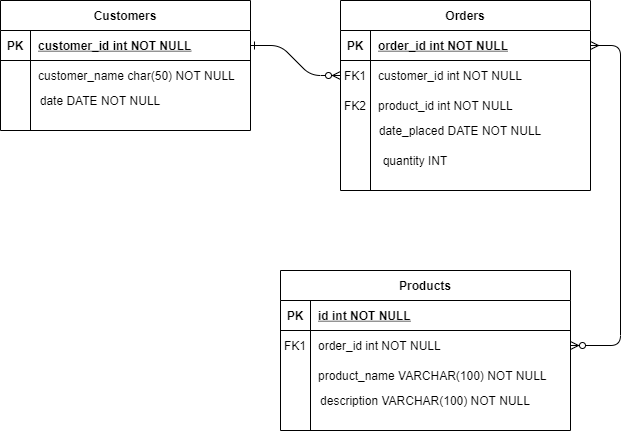

The diagram above was exported from draw.io. Its source (the exported page's mxGraphModel, read from the mxfile embedded in the PNG):
<mxGraphModel dx="868" dy="482" grid="1" gridSize="10" guides="1" tooltips="1" connect="1" arrows="1" fold="1" page="1" pageScale="1" pageWidth="850" pageHeight="1100" math="0" shadow="0" extFonts="Permanent Marker^https://fonts.googleapis.com/css?family=Permanent+Marker">
  <root>
    <mxCell id="0" />
    <mxCell id="1" parent="0" />
    <mxCell id="C-vyLk0tnHw3VtMMgP7b-1" value="" style="edgeStyle=entityRelationEdgeStyle;endArrow=ERzeroToMany;startArrow=ERone;endFill=1;startFill=0;" parent="1" source="C-vyLk0tnHw3VtMMgP7b-24" target="C-vyLk0tnHw3VtMMgP7b-6" edge="1">
      <mxGeometry width="100" height="100" relative="1" as="geometry">
        <mxPoint x="340" y="720" as="sourcePoint" />
        <mxPoint x="440" y="620" as="targetPoint" />
      </mxGeometry>
    </mxCell>
    <mxCell id="C-vyLk0tnHw3VtMMgP7b-12" value="" style="edgeStyle=entityRelationEdgeStyle;endArrow=ERzeroToMany;startArrow=ERmany;endFill=1;startFill=0;" parent="1" source="C-vyLk0tnHw3VtMMgP7b-3" target="C-vyLk0tnHw3VtMMgP7b-17" edge="1">
      <mxGeometry width="100" height="100" relative="1" as="geometry">
        <mxPoint x="400" y="180" as="sourcePoint" />
        <mxPoint x="460" y="205" as="targetPoint" />
      </mxGeometry>
    </mxCell>
    <mxCell id="C-vyLk0tnHw3VtMMgP7b-2" value="Orders" style="shape=table;startSize=30;container=1;collapsible=1;childLayout=tableLayout;fixedRows=1;rowLines=0;fontStyle=1;align=center;resizeLast=1;" parent="1" vertex="1">
      <mxGeometry x="460" y="120" width="250" height="190" as="geometry" />
    </mxCell>
    <mxCell id="C-vyLk0tnHw3VtMMgP7b-3" value="" style="shape=partialRectangle;collapsible=0;dropTarget=0;pointerEvents=0;fillColor=none;points=[[0,0.5],[1,0.5]];portConstraint=eastwest;top=0;left=0;right=0;bottom=1;" parent="C-vyLk0tnHw3VtMMgP7b-2" vertex="1">
      <mxGeometry y="30" width="250" height="30" as="geometry" />
    </mxCell>
    <mxCell id="C-vyLk0tnHw3VtMMgP7b-4" value="PK" style="shape=partialRectangle;overflow=hidden;connectable=0;fillColor=none;top=0;left=0;bottom=0;right=0;fontStyle=1;" parent="C-vyLk0tnHw3VtMMgP7b-3" vertex="1">
      <mxGeometry width="30" height="30" as="geometry" />
    </mxCell>
    <mxCell id="C-vyLk0tnHw3VtMMgP7b-5" value="order_id int NOT NULL " style="shape=partialRectangle;overflow=hidden;connectable=0;fillColor=none;top=0;left=0;bottom=0;right=0;align=left;spacingLeft=6;fontStyle=5;" parent="C-vyLk0tnHw3VtMMgP7b-3" vertex="1">
      <mxGeometry x="30" width="220" height="30" as="geometry" />
    </mxCell>
    <mxCell id="C-vyLk0tnHw3VtMMgP7b-6" value="" style="shape=partialRectangle;collapsible=0;dropTarget=0;pointerEvents=0;fillColor=none;points=[[0,0.5],[1,0.5]];portConstraint=eastwest;top=0;left=0;right=0;bottom=0;" parent="C-vyLk0tnHw3VtMMgP7b-2" vertex="1">
      <mxGeometry y="60" width="250" height="30" as="geometry" />
    </mxCell>
    <mxCell id="C-vyLk0tnHw3VtMMgP7b-7" value="FK1" style="shape=partialRectangle;overflow=hidden;connectable=0;fillColor=none;top=0;left=0;bottom=0;right=0;" parent="C-vyLk0tnHw3VtMMgP7b-6" vertex="1">
      <mxGeometry width="30" height="30" as="geometry" />
    </mxCell>
    <mxCell id="C-vyLk0tnHw3VtMMgP7b-8" value="customer_id int NOT NULL" style="shape=partialRectangle;overflow=hidden;connectable=0;fillColor=none;top=0;left=0;bottom=0;right=0;align=left;spacingLeft=6;" parent="C-vyLk0tnHw3VtMMgP7b-6" vertex="1">
      <mxGeometry x="30" width="220" height="30" as="geometry" />
    </mxCell>
    <mxCell id="C-vyLk0tnHw3VtMMgP7b-9" value="" style="shape=partialRectangle;collapsible=0;dropTarget=0;pointerEvents=0;fillColor=none;points=[[0,0.5],[1,0.5]];portConstraint=eastwest;top=0;left=0;right=0;bottom=0;" parent="C-vyLk0tnHw3VtMMgP7b-2" vertex="1">
      <mxGeometry y="90" width="250" height="30" as="geometry" />
    </mxCell>
    <mxCell id="C-vyLk0tnHw3VtMMgP7b-10" value="FK2" style="shape=partialRectangle;overflow=hidden;connectable=0;fillColor=none;top=0;left=0;bottom=0;right=0;" parent="C-vyLk0tnHw3VtMMgP7b-9" vertex="1">
      <mxGeometry width="30" height="30" as="geometry" />
    </mxCell>
    <mxCell id="C-vyLk0tnHw3VtMMgP7b-11" value="product_id int NOT NULL" style="shape=partialRectangle;overflow=hidden;connectable=0;fillColor=none;top=0;left=0;bottom=0;right=0;align=left;spacingLeft=6;" parent="C-vyLk0tnHw3VtMMgP7b-9" vertex="1">
      <mxGeometry x="30" width="220" height="30" as="geometry" />
    </mxCell>
    <mxCell id="C-vyLk0tnHw3VtMMgP7b-13" value="Products" style="shape=table;startSize=30;container=1;collapsible=1;childLayout=tableLayout;fixedRows=1;rowLines=0;fontStyle=1;align=center;resizeLast=1;" parent="1" vertex="1">
      <mxGeometry x="400" y="390" width="290" height="160" as="geometry" />
    </mxCell>
    <mxCell id="C-vyLk0tnHw3VtMMgP7b-14" value="" style="shape=partialRectangle;collapsible=0;dropTarget=0;pointerEvents=0;fillColor=none;points=[[0,0.5],[1,0.5]];portConstraint=eastwest;top=0;left=0;right=0;bottom=1;" parent="C-vyLk0tnHw3VtMMgP7b-13" vertex="1">
      <mxGeometry y="30" width="290" height="30" as="geometry" />
    </mxCell>
    <mxCell id="C-vyLk0tnHw3VtMMgP7b-15" value="PK" style="shape=partialRectangle;overflow=hidden;connectable=0;fillColor=none;top=0;left=0;bottom=0;right=0;fontStyle=1;" parent="C-vyLk0tnHw3VtMMgP7b-14" vertex="1">
      <mxGeometry width="30" height="30" as="geometry" />
    </mxCell>
    <mxCell id="C-vyLk0tnHw3VtMMgP7b-16" value="id int NOT NULL" style="shape=partialRectangle;overflow=hidden;connectable=0;fillColor=none;top=0;left=0;bottom=0;right=0;align=left;spacingLeft=6;fontStyle=5;" parent="C-vyLk0tnHw3VtMMgP7b-14" vertex="1">
      <mxGeometry x="30" width="260" height="30" as="geometry" />
    </mxCell>
    <mxCell id="C-vyLk0tnHw3VtMMgP7b-17" value="" style="shape=partialRectangle;collapsible=0;dropTarget=0;pointerEvents=0;fillColor=none;points=[[0,0.5],[1,0.5]];portConstraint=eastwest;top=0;left=0;right=0;bottom=0;" parent="C-vyLk0tnHw3VtMMgP7b-13" vertex="1">
      <mxGeometry y="60" width="290" height="30" as="geometry" />
    </mxCell>
    <mxCell id="C-vyLk0tnHw3VtMMgP7b-18" value="FK1" style="shape=partialRectangle;overflow=hidden;connectable=0;fillColor=none;top=0;left=0;bottom=0;right=0;" parent="C-vyLk0tnHw3VtMMgP7b-17" vertex="1">
      <mxGeometry width="30" height="30" as="geometry" />
    </mxCell>
    <mxCell id="C-vyLk0tnHw3VtMMgP7b-19" value="order_id int NOT NULL" style="shape=partialRectangle;overflow=hidden;connectable=0;fillColor=none;top=0;left=0;bottom=0;right=0;align=left;spacingLeft=6;" parent="C-vyLk0tnHw3VtMMgP7b-17" vertex="1">
      <mxGeometry x="30" width="260" height="30" as="geometry" />
    </mxCell>
    <mxCell id="C-vyLk0tnHw3VtMMgP7b-20" value="" style="shape=partialRectangle;collapsible=0;dropTarget=0;pointerEvents=0;fillColor=none;points=[[0,0.5],[1,0.5]];portConstraint=eastwest;top=0;left=0;right=0;bottom=0;" parent="C-vyLk0tnHw3VtMMgP7b-13" vertex="1">
      <mxGeometry y="90" width="290" height="30" as="geometry" />
    </mxCell>
    <mxCell id="C-vyLk0tnHw3VtMMgP7b-21" value="" style="shape=partialRectangle;overflow=hidden;connectable=0;fillColor=none;top=0;left=0;bottom=0;right=0;" parent="C-vyLk0tnHw3VtMMgP7b-20" vertex="1">
      <mxGeometry width="30" height="30" as="geometry" />
    </mxCell>
    <mxCell id="C-vyLk0tnHw3VtMMgP7b-22" value="product_name VARCHAR(100) NOT NULL" style="shape=partialRectangle;overflow=hidden;connectable=0;fillColor=none;top=0;left=0;bottom=0;right=0;align=left;spacingLeft=6;" parent="C-vyLk0tnHw3VtMMgP7b-20" vertex="1">
      <mxGeometry x="30" width="260" height="30" as="geometry" />
    </mxCell>
    <mxCell id="C-vyLk0tnHw3VtMMgP7b-23" value="Customers" style="shape=table;startSize=30;container=1;collapsible=1;childLayout=tableLayout;fixedRows=1;rowLines=0;fontStyle=1;align=center;resizeLast=1;" parent="1" vertex="1">
      <mxGeometry x="120" y="120" width="250" height="130" as="geometry" />
    </mxCell>
    <mxCell id="C-vyLk0tnHw3VtMMgP7b-24" value="" style="shape=partialRectangle;collapsible=0;dropTarget=0;pointerEvents=0;fillColor=none;points=[[0,0.5],[1,0.5]];portConstraint=eastwest;top=0;left=0;right=0;bottom=1;" parent="C-vyLk0tnHw3VtMMgP7b-23" vertex="1">
      <mxGeometry y="30" width="250" height="30" as="geometry" />
    </mxCell>
    <mxCell id="C-vyLk0tnHw3VtMMgP7b-25" value="PK" style="shape=partialRectangle;overflow=hidden;connectable=0;fillColor=none;top=0;left=0;bottom=0;right=0;fontStyle=1;" parent="C-vyLk0tnHw3VtMMgP7b-24" vertex="1">
      <mxGeometry width="30" height="30" as="geometry" />
    </mxCell>
    <mxCell id="C-vyLk0tnHw3VtMMgP7b-26" value="customer_id int NOT NULL " style="shape=partialRectangle;overflow=hidden;connectable=0;fillColor=none;top=0;left=0;bottom=0;right=0;align=left;spacingLeft=6;fontStyle=5;" parent="C-vyLk0tnHw3VtMMgP7b-24" vertex="1">
      <mxGeometry x="30" width="220" height="30" as="geometry" />
    </mxCell>
    <mxCell id="C-vyLk0tnHw3VtMMgP7b-27" value="" style="shape=partialRectangle;collapsible=0;dropTarget=0;pointerEvents=0;fillColor=none;points=[[0,0.5],[1,0.5]];portConstraint=eastwest;top=0;left=0;right=0;bottom=0;" parent="C-vyLk0tnHw3VtMMgP7b-23" vertex="1">
      <mxGeometry y="60" width="250" height="30" as="geometry" />
    </mxCell>
    <mxCell id="C-vyLk0tnHw3VtMMgP7b-28" value="" style="shape=partialRectangle;overflow=hidden;connectable=0;fillColor=none;top=0;left=0;bottom=0;right=0;" parent="C-vyLk0tnHw3VtMMgP7b-27" vertex="1">
      <mxGeometry width="30" height="30" as="geometry" />
    </mxCell>
    <mxCell id="C-vyLk0tnHw3VtMMgP7b-29" value="customer_name char(50) NOT NULL" style="shape=partialRectangle;overflow=hidden;connectable=0;fillColor=none;top=0;left=0;bottom=0;right=0;align=left;spacingLeft=6;" parent="C-vyLk0tnHw3VtMMgP7b-27" vertex="1">
      <mxGeometry x="30" width="220" height="30" as="geometry" />
    </mxCell>
    <mxCell id="ObQDbVA-r7l9IqpRVKQP-9" value="date DATE NOT NULL" style="text;html=1;strokeColor=none;fillColor=none;align=center;verticalAlign=middle;whiteSpace=wrap;rounded=0;" parent="1" vertex="1">
      <mxGeometry x="140" y="210" width="160" height="20" as="geometry" />
    </mxCell>
    <mxCell id="VPy5THy7TaF_v0eefFso-1" value="date_placed DATE NOT NULL" style="text;html=1;strokeColor=none;fillColor=none;align=center;verticalAlign=middle;whiteSpace=wrap;rounded=0;" vertex="1" parent="1">
      <mxGeometry x="490" y="240" width="180" height="20" as="geometry" />
    </mxCell>
    <mxCell id="VPy5THy7TaF_v0eefFso-2" value="quantity INT" style="text;html=1;strokeColor=none;fillColor=none;align=center;verticalAlign=middle;whiteSpace=wrap;rounded=0;" vertex="1" parent="1">
      <mxGeometry x="490" y="270" width="90" height="20" as="geometry" />
    </mxCell>
    <mxCell id="VPy5THy7TaF_v0eefFso-4" value="description VARCHAR(100) NOT NULL" style="text;html=1;strokeColor=none;fillColor=none;align=center;verticalAlign=middle;whiteSpace=wrap;rounded=0;" vertex="1" parent="1">
      <mxGeometry x="420" y="510" width="250" height="20" as="geometry" />
    </mxCell>
  </root>
</mxGraphModel>